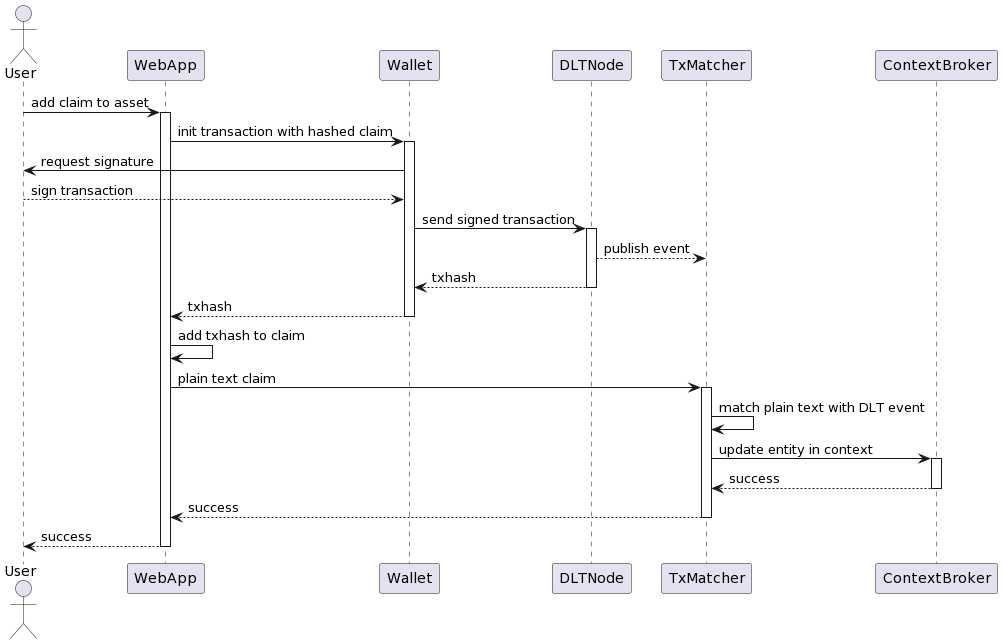

The diagram above was rendered by PlantUML. Its source (embedded in the PNG):
@startuml
actor User
User -> WebApp : add claim to asset
activate WebApp
WebApp -> Wallet : init transaction with hashed claim
activate Wallet
Wallet -> User : request signature
User --> Wallet : sign transaction
Wallet -> DLTNode : send signed transaction
activate DLTNode
DLTNode --> TxMatcher : publish event
DLTNode --> Wallet : txhash
deactivate DLTNode
Wallet --> WebApp : txhash
deactivate Wallet
WebApp -> WebApp : add txhash to claim
WebApp -> TxMatcher : plain text claim
activate TxMatcher
TxMatcher -> TxMatcher : match plain text with DLT event
TxMatcher -> ContextBroker : update entity in context
activate ContextBroker
ContextBroker --> TxMatcher : success
deactivate ContextBroker
TxMatcher --> WebApp : success
deactivate TxMatcher
WebApp --> User : success
deactivate WebApp
@enduml